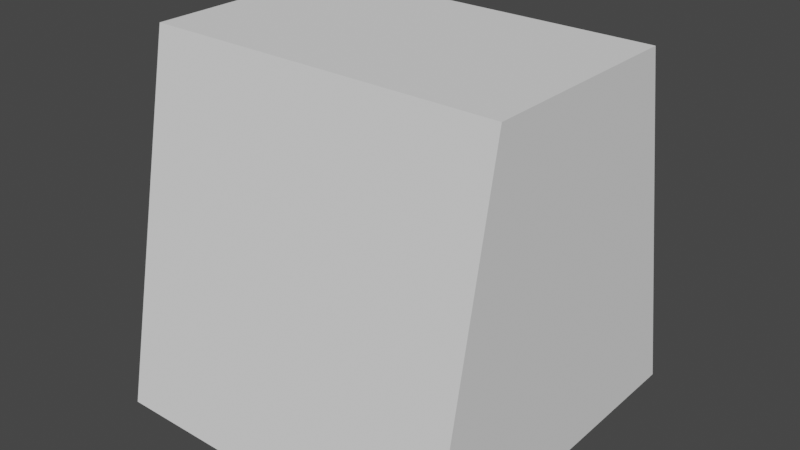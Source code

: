 # Source: Wall_10x10.blend  (saved by Blender 3.0.42; exported with 4.5.12 LTS)
import bpy
from mathutils import Matrix  # noqa: F401  (used for matrix-valued properties, if any)

bpy.ops.wm.read_factory_settings(use_empty=True)
scene = bpy.context.scene
scene.name = 'Scene'

# ---- collections
col_collection = bpy.data.collections.new('Collection'); scene.collection.children.link(col_collection)

# ---- world
world_world = bpy.data.worlds.new('World'); scene.world = world_world
world_world.use_nodes = True; world_world.node_tree.nodes.clear()
_N = world_world.node_tree.nodes; _L = world_world.node_tree.links
n0 = _N.new('ShaderNodeOutputWorld'); n0.name = 'World Output'; n0.location = (300, 300)
n1 = _N.new('ShaderNodeBackground'); n1.name = 'Background'; n1.location = (10, 300)
n1.inputs[0].default_value = (0.05088, 0.05088, 0.05088, 1.0)
_L.new(n1.outputs[0], n0.inputs[0])
n0.is_active_output = True
world_world.color = (0.05088, 0.05088, 0.05088)
world_world.use_sun_shadow = False
world_world.sun_shadow_jitter_overblur = 0.0

# ---- meshes
me_cube_002 = bpy.data.meshes.new('Cube.002')
me_cube_002.from_pydata([(-1.0, -1.0, -1.0), (-1.0, -0.6, 1.0), (-1.0, 1.0, -1.0), (-1.0, 0.6, 1.0), (1.0, -1.0, -1.0), (1.0, -0.6, 1.0), (1.0, 1.0, -1.0), (1.0, 0.6, 1.0)], [], [(0, 1, 3, 2), (2, 3, 7, 6), (6, 7, 5, 4), (4, 5, 1, 0), (2, 6, 4, 0), (7, 3, 1, 5)])
_uv = me_cube_002.uv_layers.new(name='UVMap')
_uv.uv.foreach_set('vector', [0.375, 0.0, 0.625, 0.0, 0.625, 0.25, 0.375, 0.25, 0.375, 0.25, 0.625, 0.25, 0.625, 0.5, 0.375, 0.5, 0.375, 0.5, 0.625, 0.5, 0.625, 0.75, 0.375, 0.75, 0.375, 0.75, 0.625, 0.75, 0.625, 1.0, 0.375, 1.0, 0.125, 0.5, 0.375, 0.5, 0.375, 0.75, 0.125, 0.75, 0.625, 0.5, 0.875, 0.5, 0.875, 0.75, 0.625, 0.75])
me_cube_002.use_remesh_fix_poles = True
me_cube_002.use_remesh_preserve_attributes = False
me_cube_002.update()

# ---- objects
ob_cube = bpy.data.objects.new('Cube', me_cube_002)

# ---- transforms, parenting, visibility, modifiers, constraints
ob_cube.location = (0.0, 0.0, 5.0)
ob_cube.scale = (5.0, 5.0, 5.0)

# ---- collection membership
col_collection.objects.link(ob_cube)

# ---- scene / render settings (as saved in the file)
scene.frame_start = 1; scene.frame_end = 250; scene.frame_set(1)
scene.render.engine = 'BLENDER_EEVEE_NEXT'
scene.cycles.sampling_pattern = 'TABULATED_SOBOL'
scene.cycles.use_light_tree = False
scene.view_settings.view_transform = 'Filmic'
bpy.context.view_layer.update()

# ---- added for rendering (the .blend has no active camera and no usable light): camera, sun
cam_auto = bpy.data.cameras.new('AutoCamera')
cam_auto.lens = 50.0
cam_auto.sensor_width = 36.0
cam_auto.clip_end = 1000.0
ob_auto_camera = bpy.data.objects.new('AutoCamera', cam_auto)
scene.collection.objects.link(ob_auto_camera)
ob_auto_camera.location = (16.0254, -19.2304, 17.8203)
ob_auto_camera.rotation_euler = (1.09748, -7.21219e-08, 0.694738)
scene.camera = ob_auto_camera
light_auto_sun = bpy.data.lights.new('AutoSun', 'SUN')
light_auto_sun.energy = 3.0
light_auto_sun.angle = 0.0523599
ob_auto_sun = bpy.data.objects.new('AutoSun', light_auto_sun)
scene.collection.objects.link(ob_auto_sun)
ob_auto_sun.rotation_euler = (0.872665, 0.174533, 0.523599)
bpy.context.view_layer.update()
